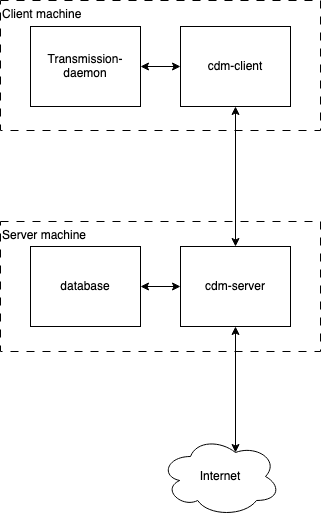

The diagram above was exported from draw.io. Its source (the exported page's mxGraphModel, read from the mxfile embedded in the PNG):
<mxGraphModel dx="875" dy="575" grid="1" gridSize="10" guides="1" tooltips="1" connect="1" arrows="1" fold="1" page="1" pageScale="1" pageWidth="850" pageHeight="1100" background="#ffffff" math="0" shadow="0">
  <root>
    <mxCell id="0" />
    <mxCell id="1" parent="0" />
    <mxCell id="Ekf84UXkRXkJl1zeMw-u-7" value="&lt;div align=&quot;left&quot;&gt;Client machine&lt;/div&gt;" style="rounded=0;whiteSpace=wrap;html=1;fillColor=none;dashed=1;dashPattern=8 8;align=left;verticalAlign=top;" parent="1" vertex="1">
      <mxGeometry x="220" y="164" width="320" height="130" as="geometry" />
    </mxCell>
    <mxCell id="Ekf84UXkRXkJl1zeMw-u-8" value="Server machine" style="rounded=0;whiteSpace=wrap;html=1;fillColor=none;dashed=1;dashPattern=8 8;align=left;verticalAlign=top;" parent="1" vertex="1">
      <mxGeometry x="220" y="385" width="320" height="130" as="geometry" />
    </mxCell>
    <mxCell id="Ekf84UXkRXkJl1zeMw-u-11" value="" style="edgeStyle=orthogonalEdgeStyle;rounded=0;orthogonalLoop=1;jettySize=auto;html=1;startArrow=classic;startFill=1;" parent="1" source="Ekf84UXkRXkJl1zeMw-u-1" target="Ekf84UXkRXkJl1zeMw-u-3" edge="1">
      <mxGeometry relative="1" as="geometry" />
    </mxCell>
    <mxCell id="Ekf84UXkRXkJl1zeMw-u-1" value="&lt;div&gt;Transmission-daemon&lt;/div&gt;" style="rounded=0;whiteSpace=wrap;html=1;" parent="1" vertex="1">
      <mxGeometry x="250" y="190" width="110" height="80" as="geometry" />
    </mxCell>
    <mxCell id="Ekf84UXkRXkJl1zeMw-u-3" value="cdm-client" style="rounded=0;whiteSpace=wrap;html=1;" parent="1" vertex="1">
      <mxGeometry x="400" y="190" width="110" height="80" as="geometry" />
    </mxCell>
    <mxCell id="Ekf84UXkRXkJl1zeMw-u-10" value="" style="edgeStyle=orthogonalEdgeStyle;rounded=0;orthogonalLoop=1;jettySize=auto;html=1;startArrow=classic;startFill=1;" parent="1" source="Ekf84UXkRXkJl1zeMw-u-4" target="Ekf84UXkRXkJl1zeMw-u-5" edge="1">
      <mxGeometry relative="1" as="geometry" />
    </mxCell>
    <mxCell id="Ekf84UXkRXkJl1zeMw-u-12" style="edgeStyle=orthogonalEdgeStyle;rounded=0;orthogonalLoop=1;jettySize=auto;html=1;exitX=0.5;exitY=0;exitDx=0;exitDy=0;entryX=0.5;entryY=1;entryDx=0;entryDy=0;startArrow=classic;startFill=1;" parent="1" source="Ekf84UXkRXkJl1zeMw-u-4" target="Ekf84UXkRXkJl1zeMw-u-3" edge="1">
      <mxGeometry relative="1" as="geometry" />
    </mxCell>
    <mxCell id="Ekf84UXkRXkJl1zeMw-u-4" value="cdm-server" style="rounded=0;whiteSpace=wrap;html=1;" parent="1" vertex="1">
      <mxGeometry x="400" y="410" width="110" height="80" as="geometry" />
    </mxCell>
    <mxCell id="Ekf84UXkRXkJl1zeMw-u-5" value="database" style="rounded=0;whiteSpace=wrap;html=1;" parent="1" vertex="1">
      <mxGeometry x="250" y="410" width="110" height="80" as="geometry" />
    </mxCell>
    <mxCell id="Ekf84UXkRXkJl1zeMw-u-13" value="Internet" style="ellipse;shape=cloud;whiteSpace=wrap;html=1;" parent="1" vertex="1">
      <mxGeometry x="380" y="600" width="120" height="80" as="geometry" />
    </mxCell>
    <mxCell id="Ekf84UXkRXkJl1zeMw-u-14" style="edgeStyle=orthogonalEdgeStyle;rounded=0;orthogonalLoop=1;jettySize=auto;html=1;exitX=0.5;exitY=1;exitDx=0;exitDy=0;entryX=0.625;entryY=0.2;entryDx=0;entryDy=0;entryPerimeter=0;startArrow=classic;startFill=1;" parent="1" source="Ekf84UXkRXkJl1zeMw-u-4" target="Ekf84UXkRXkJl1zeMw-u-13" edge="1">
      <mxGeometry relative="1" as="geometry" />
    </mxCell>
  </root>
</mxGraphModel>